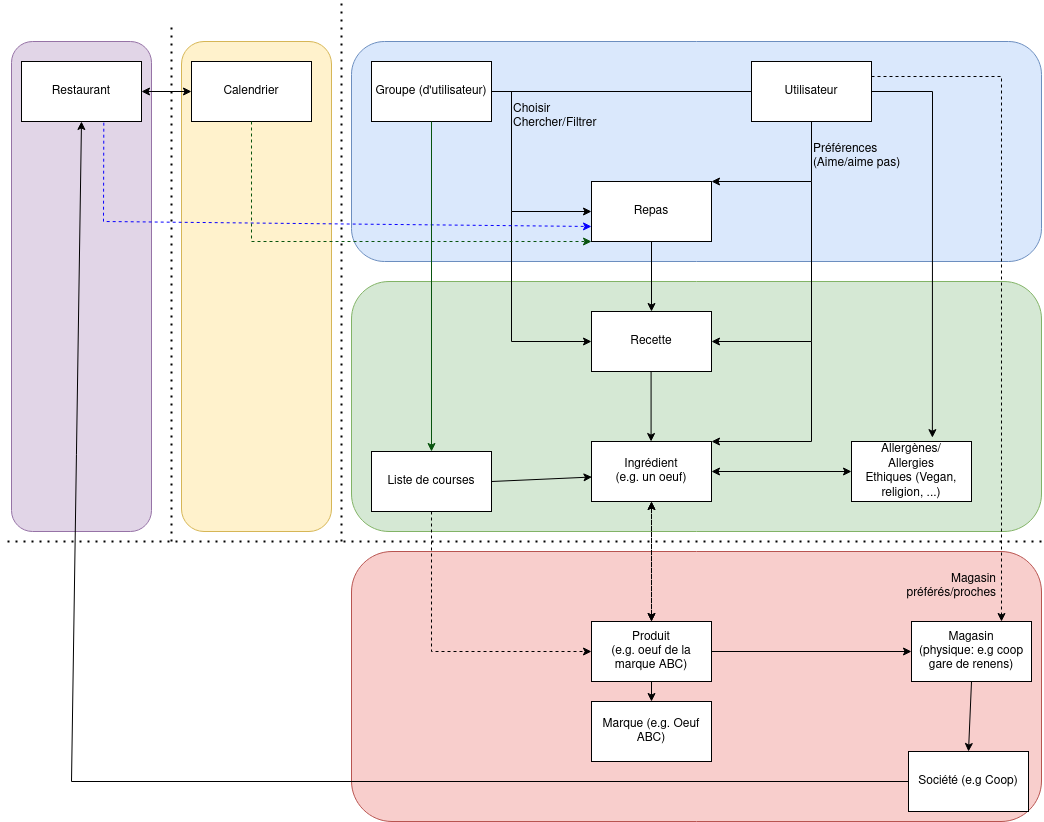

The diagram above was exported from draw.io. Its source (the exported page's mxGraphModel, read from the mxfile embedded in the PNG):
<mxGraphModel dx="2858" dy="2178" grid="1" gridSize="10" guides="1" tooltips="1" connect="1" arrows="1" fold="1" page="1" pageScale="1" pageWidth="827" pageHeight="1169" math="0" shadow="0">
  <root>
    <mxCell id="0" />
    <mxCell id="1" parent="0" />
    <mxCell id="CRGKNqj84p8VnZ42y4gL-60" value="" style="rounded=1;whiteSpace=wrap;html=1;fillColor=#e1d5e7;strokeColor=#9673a6;" vertex="1" parent="1">
      <mxGeometry x="-300" width="140" height="490" as="geometry" />
    </mxCell>
    <mxCell id="CRGKNqj84p8VnZ42y4gL-59" value="" style="rounded=1;whiteSpace=wrap;html=1;fillColor=#fff2cc;strokeColor=#d6b656;" vertex="1" parent="1">
      <mxGeometry x="-130" width="150" height="490" as="geometry" />
    </mxCell>
    <mxCell id="CRGKNqj84p8VnZ42y4gL-58" value="" style="rounded=1;whiteSpace=wrap;html=1;fillColor=#f8cecc;strokeColor=#b85450;" vertex="1" parent="1">
      <mxGeometry x="40" y="510" width="690" height="270" as="geometry" />
    </mxCell>
    <mxCell id="CRGKNqj84p8VnZ42y4gL-56" value="" style="rounded=1;whiteSpace=wrap;html=1;fillColor=#d5e8d4;strokeColor=#82b366;" vertex="1" parent="1">
      <mxGeometry x="40" y="240" width="690" height="250" as="geometry" />
    </mxCell>
    <mxCell id="CRGKNqj84p8VnZ42y4gL-55" value="" style="rounded=1;whiteSpace=wrap;html=1;fillColor=#dae8fc;strokeColor=#6c8ebf;" vertex="1" parent="1">
      <mxGeometry x="40" width="690" height="220" as="geometry" />
    </mxCell>
    <mxCell id="CRGKNqj84p8VnZ42y4gL-1" value="Ingrédient&lt;br&gt;(e.g. un oeuf)" style="rounded=0;whiteSpace=wrap;html=1;" vertex="1" parent="1">
      <mxGeometry x="280" y="400" width="120" height="60" as="geometry" />
    </mxCell>
    <mxCell id="CRGKNqj84p8VnZ42y4gL-28" value="" style="edgeStyle=orthogonalEdgeStyle;rounded=0;orthogonalLoop=1;jettySize=auto;html=1;dashed=1;startArrow=classic;startFill=1;" edge="1" parent="1" source="CRGKNqj84p8VnZ42y4gL-2" target="CRGKNqj84p8VnZ42y4gL-1">
      <mxGeometry relative="1" as="geometry" />
    </mxCell>
    <mxCell id="CRGKNqj84p8VnZ42y4gL-2" value="Produit&lt;br&gt;(e.g. oeuf de la marque ABC)" style="rounded=0;whiteSpace=wrap;html=1;" vertex="1" parent="1">
      <mxGeometry x="280" y="580" width="120" height="60" as="geometry" />
    </mxCell>
    <mxCell id="CRGKNqj84p8VnZ42y4gL-3" value="" style="endArrow=none;dashed=1;html=1;dashPattern=1 3;strokeWidth=2;rounded=0;" edge="1" parent="1">
      <mxGeometry width="50" height="50" relative="1" as="geometry">
        <mxPoint x="730" y="500" as="sourcePoint" />
        <mxPoint x="-310" y="500" as="targetPoint" />
      </mxGeometry>
    </mxCell>
    <mxCell id="CRGKNqj84p8VnZ42y4gL-4" value="&lt;div&gt;Utilisateur&lt;/div&gt;" style="rounded=0;whiteSpace=wrap;html=1;" vertex="1" parent="1">
      <mxGeometry x="440" y="20" width="120" height="60" as="geometry" />
    </mxCell>
    <mxCell id="CRGKNqj84p8VnZ42y4gL-5" value="Groupe (d'utilisateur)" style="rounded=0;whiteSpace=wrap;html=1;" vertex="1" parent="1">
      <mxGeometry x="60" y="20" width="120" height="60" as="geometry" />
    </mxCell>
    <mxCell id="CRGKNqj84p8VnZ42y4gL-6" value="Repas" style="rounded=0;whiteSpace=wrap;html=1;" vertex="1" parent="1">
      <mxGeometry x="280" y="140" width="120" height="60" as="geometry" />
    </mxCell>
    <mxCell id="CRGKNqj84p8VnZ42y4gL-7" value="Recette" style="rounded=0;whiteSpace=wrap;html=1;" vertex="1" parent="1">
      <mxGeometry x="280" y="270" width="120" height="60" as="geometry" />
    </mxCell>
    <mxCell id="CRGKNqj84p8VnZ42y4gL-9" value="" style="endArrow=none;html=1;rounded=0;entryX=0;entryY=0.5;entryDx=0;entryDy=0;exitX=1;exitY=0.5;exitDx=0;exitDy=0;" edge="1" parent="1" source="CRGKNqj84p8VnZ42y4gL-5" target="CRGKNqj84p8VnZ42y4gL-4">
      <mxGeometry width="50" height="50" relative="1" as="geometry">
        <mxPoint x="290" y="390" as="sourcePoint" />
        <mxPoint x="340" y="340" as="targetPoint" />
      </mxGeometry>
    </mxCell>
    <mxCell id="CRGKNqj84p8VnZ42y4gL-12" value="Choisir&lt;br&gt;&lt;div&gt;Chercher/Filtrer&lt;/div&gt;" style="text;html=1;strokeColor=none;fillColor=none;align=left;verticalAlign=middle;whiteSpace=wrap;rounded=0;" vertex="1" parent="1">
      <mxGeometry x="200" y="60" width="60" height="30" as="geometry" />
    </mxCell>
    <mxCell id="CRGKNqj84p8VnZ42y4gL-14" value="" style="endArrow=classic;html=1;rounded=0;entryX=0;entryY=0.5;entryDx=0;entryDy=0;" edge="1" parent="1" target="CRGKNqj84p8VnZ42y4gL-6">
      <mxGeometry width="50" height="50" relative="1" as="geometry">
        <mxPoint x="200" y="50" as="sourcePoint" />
        <mxPoint x="440" y="250" as="targetPoint" />
        <Array as="points">
          <mxPoint x="200" y="170" />
        </Array>
      </mxGeometry>
    </mxCell>
    <mxCell id="CRGKNqj84p8VnZ42y4gL-15" value="" style="endArrow=classic;html=1;rounded=0;entryX=0;entryY=0.5;entryDx=0;entryDy=0;" edge="1" parent="1" target="CRGKNqj84p8VnZ42y4gL-7">
      <mxGeometry width="50" height="50" relative="1" as="geometry">
        <mxPoint x="200" y="170" as="sourcePoint" />
        <mxPoint x="440" y="250" as="targetPoint" />
        <Array as="points">
          <mxPoint x="200" y="300" />
        </Array>
      </mxGeometry>
    </mxCell>
    <mxCell id="CRGKNqj84p8VnZ42y4gL-16" value="" style="endArrow=classic;html=1;rounded=0;exitX=0.5;exitY=1;exitDx=0;exitDy=0;entryX=1;entryY=0;entryDx=0;entryDy=0;" edge="1" parent="1" source="CRGKNqj84p8VnZ42y4gL-4" target="CRGKNqj84p8VnZ42y4gL-6">
      <mxGeometry width="50" height="50" relative="1" as="geometry">
        <mxPoint x="390" y="300" as="sourcePoint" />
        <mxPoint x="440" y="160" as="targetPoint" />
        <Array as="points">
          <mxPoint x="500" y="140" />
        </Array>
      </mxGeometry>
    </mxCell>
    <mxCell id="CRGKNqj84p8VnZ42y4gL-17" value="" style="endArrow=classic;html=1;rounded=0;entryX=1;entryY=0.5;entryDx=0;entryDy=0;" edge="1" parent="1" target="CRGKNqj84p8VnZ42y4gL-7">
      <mxGeometry width="50" height="50" relative="1" as="geometry">
        <mxPoint x="500" y="140" as="sourcePoint" />
        <mxPoint x="440" y="250" as="targetPoint" />
        <Array as="points">
          <mxPoint x="500" y="300" />
        </Array>
      </mxGeometry>
    </mxCell>
    <mxCell id="CRGKNqj84p8VnZ42y4gL-18" value="&lt;div&gt;Préférences&lt;/div&gt;(Aime/aime pas)" style="text;html=1;strokeColor=none;fillColor=none;align=left;verticalAlign=middle;whiteSpace=wrap;rounded=0;" vertex="1" parent="1">
      <mxGeometry x="500" y="100" width="90" height="30" as="geometry" />
    </mxCell>
    <mxCell id="CRGKNqj84p8VnZ42y4gL-19" value="" style="endArrow=classic;html=1;rounded=0;entryX=1;entryY=0;entryDx=0;entryDy=0;" edge="1" parent="1" target="CRGKNqj84p8VnZ42y4gL-1">
      <mxGeometry width="50" height="50" relative="1" as="geometry">
        <mxPoint x="500" y="300" as="sourcePoint" />
        <mxPoint x="510" y="260" as="targetPoint" />
        <Array as="points">
          <mxPoint x="500" y="400" />
        </Array>
      </mxGeometry>
    </mxCell>
    <mxCell id="CRGKNqj84p8VnZ42y4gL-20" value="" style="endArrow=classic;html=1;rounded=0;entryX=1;entryY=0.5;entryDx=0;entryDy=0;exitX=0;exitY=0.5;exitDx=0;exitDy=0;startArrow=classic;startFill=1;" edge="1" parent="1" source="CRGKNqj84p8VnZ42y4gL-21" target="CRGKNqj84p8VnZ42y4gL-1">
      <mxGeometry width="50" height="50" relative="1" as="geometry">
        <mxPoint x="640" y="420" as="sourcePoint" />
        <mxPoint x="510" y="260" as="targetPoint" />
      </mxGeometry>
    </mxCell>
    <mxCell id="CRGKNqj84p8VnZ42y4gL-21" value="Allergènes/&lt;br&gt;Allergies&lt;br&gt;Ethiques (Vegan, religion, ...)" style="rounded=0;whiteSpace=wrap;html=1;" vertex="1" parent="1">
      <mxGeometry x="540" y="400" width="120" height="60" as="geometry" />
    </mxCell>
    <mxCell id="CRGKNqj84p8VnZ42y4gL-22" value="" style="endArrow=classic;html=1;rounded=0;entryX=0.674;entryY=-0.064;entryDx=0;entryDy=0;entryPerimeter=0;exitX=1;exitY=0.5;exitDx=0;exitDy=0;" edge="1" parent="1" source="CRGKNqj84p8VnZ42y4gL-4" target="CRGKNqj84p8VnZ42y4gL-21">
      <mxGeometry width="50" height="50" relative="1" as="geometry">
        <mxPoint x="290" y="300" as="sourcePoint" />
        <mxPoint x="340" y="250" as="targetPoint" />
        <Array as="points">
          <mxPoint x="621" y="50" />
        </Array>
      </mxGeometry>
    </mxCell>
    <mxCell id="CRGKNqj84p8VnZ42y4gL-24" value="" style="endArrow=classic;html=1;rounded=0;entryX=0.5;entryY=0;entryDx=0;entryDy=0;exitX=0.5;exitY=1;exitDx=0;exitDy=0;dashed=1;startArrow=classic;startFill=1;" edge="1" parent="1" source="CRGKNqj84p8VnZ42y4gL-1" target="CRGKNqj84p8VnZ42y4gL-2">
      <mxGeometry width="50" height="50" relative="1" as="geometry">
        <mxPoint x="340" y="470" as="sourcePoint" />
        <mxPoint x="390" y="400" as="targetPoint" />
      </mxGeometry>
    </mxCell>
    <mxCell id="CRGKNqj84p8VnZ42y4gL-25" value="Magasin&lt;br&gt;(physique: e.g coop gare de renens)" style="rounded=0;whiteSpace=wrap;html=1;" vertex="1" parent="1">
      <mxGeometry x="600" y="580" width="120" height="60" as="geometry" />
    </mxCell>
    <mxCell id="CRGKNqj84p8VnZ42y4gL-26" value="Marque (e.g. Oeuf ABC)" style="rounded=0;whiteSpace=wrap;html=1;" vertex="1" parent="1">
      <mxGeometry x="280" y="660" width="120" height="60" as="geometry" />
    </mxCell>
    <mxCell id="CRGKNqj84p8VnZ42y4gL-27" value="" style="endArrow=classic;html=1;rounded=0;entryX=0;entryY=0.5;entryDx=0;entryDy=0;exitX=1;exitY=0.5;exitDx=0;exitDy=0;" edge="1" parent="1" source="CRGKNqj84p8VnZ42y4gL-2" target="CRGKNqj84p8VnZ42y4gL-25">
      <mxGeometry width="50" height="50" relative="1" as="geometry">
        <mxPoint x="340" y="570" as="sourcePoint" />
        <mxPoint x="390" y="520" as="targetPoint" />
      </mxGeometry>
    </mxCell>
    <mxCell id="CRGKNqj84p8VnZ42y4gL-30" value="&lt;div&gt;Liste de courses&lt;/div&gt;" style="rounded=0;whiteSpace=wrap;html=1;" vertex="1" parent="1">
      <mxGeometry x="60" y="410" width="120" height="60" as="geometry" />
    </mxCell>
    <mxCell id="CRGKNqj84p8VnZ42y4gL-32" value="" style="endArrow=classic;html=1;rounded=0;entryX=0.004;entryY=0.592;entryDx=0;entryDy=0;entryPerimeter=0;exitX=1;exitY=0.5;exitDx=0;exitDy=0;" edge="1" parent="1" source="CRGKNqj84p8VnZ42y4gL-30" target="CRGKNqj84p8VnZ42y4gL-1">
      <mxGeometry width="50" height="50" relative="1" as="geometry">
        <mxPoint x="340" y="200" as="sourcePoint" />
        <mxPoint x="390" y="150" as="targetPoint" />
      </mxGeometry>
    </mxCell>
    <mxCell id="CRGKNqj84p8VnZ42y4gL-33" value="" style="endArrow=classic;html=1;rounded=0;exitX=0.5;exitY=1;exitDx=0;exitDy=0;" edge="1" parent="1" source="CRGKNqj84p8VnZ42y4gL-6" target="CRGKNqj84p8VnZ42y4gL-7">
      <mxGeometry width="50" height="50" relative="1" as="geometry">
        <mxPoint x="-20" y="60" as="sourcePoint" />
        <mxPoint x="390" y="280" as="targetPoint" />
      </mxGeometry>
    </mxCell>
    <mxCell id="CRGKNqj84p8VnZ42y4gL-34" value="" style="endArrow=classic;html=1;rounded=0;exitX=0.5;exitY=1;exitDx=0;exitDy=0;" edge="1" parent="1">
      <mxGeometry width="50" height="50" relative="1" as="geometry">
        <mxPoint x="339.58" y="330.0000000000002" as="sourcePoint" />
        <mxPoint x="339.58" y="400.0000000000002" as="targetPoint" />
      </mxGeometry>
    </mxCell>
    <mxCell id="CRGKNqj84p8VnZ42y4gL-37" value="" style="endArrow=classic;html=1;rounded=0;entryX=0;entryY=0.5;entryDx=0;entryDy=0;exitX=0.5;exitY=1;exitDx=0;exitDy=0;dashed=1;" edge="1" parent="1" source="CRGKNqj84p8VnZ42y4gL-30" target="CRGKNqj84p8VnZ42y4gL-2">
      <mxGeometry width="50" height="50" relative="1" as="geometry">
        <mxPoint x="420" y="370" as="sourcePoint" />
        <mxPoint x="470" y="320" as="targetPoint" />
        <Array as="points">
          <mxPoint x="120" y="610" />
        </Array>
      </mxGeometry>
    </mxCell>
    <mxCell id="CRGKNqj84p8VnZ42y4gL-38" value="" style="endArrow=classic;html=1;rounded=0;entryX=0.75;entryY=0;entryDx=0;entryDy=0;dashed=1;exitX=1;exitY=0.25;exitDx=0;exitDy=0;" edge="1" parent="1" source="CRGKNqj84p8VnZ42y4gL-4" target="CRGKNqj84p8VnZ42y4gL-25">
      <mxGeometry width="50" height="50" relative="1" as="geometry">
        <mxPoint x="620" y="50" as="sourcePoint" />
        <mxPoint x="1150" y="340" as="targetPoint" />
        <Array as="points">
          <mxPoint x="690" y="35" />
        </Array>
      </mxGeometry>
    </mxCell>
    <mxCell id="CRGKNqj84p8VnZ42y4gL-41" value="&lt;div&gt;Société (e.g Coop)&lt;/div&gt;" style="rounded=0;whiteSpace=wrap;html=1;" vertex="1" parent="1">
      <mxGeometry x="597" y="710" width="120" height="60" as="geometry" />
    </mxCell>
    <mxCell id="CRGKNqj84p8VnZ42y4gL-43" value="" style="endArrow=classic;html=1;rounded=0;exitX=0.5;exitY=1;exitDx=0;exitDy=0;entryX=0.5;entryY=0;entryDx=0;entryDy=0;" edge="1" parent="1" source="CRGKNqj84p8VnZ42y4gL-2" target="CRGKNqj84p8VnZ42y4gL-26">
      <mxGeometry width="50" height="50" relative="1" as="geometry">
        <mxPoint x="530" y="580" as="sourcePoint" />
        <mxPoint x="580" y="530" as="targetPoint" />
      </mxGeometry>
    </mxCell>
    <mxCell id="CRGKNqj84p8VnZ42y4gL-44" value="" style="endArrow=classic;html=1;rounded=0;entryX=0.5;entryY=0;entryDx=0;entryDy=0;exitX=0.5;exitY=1;exitDx=0;exitDy=0;" edge="1" parent="1" source="CRGKNqj84p8VnZ42y4gL-25" target="CRGKNqj84p8VnZ42y4gL-41">
      <mxGeometry width="50" height="50" relative="1" as="geometry">
        <mxPoint x="260" y="580" as="sourcePoint" />
        <mxPoint x="310" y="530" as="targetPoint" />
      </mxGeometry>
    </mxCell>
    <mxCell id="CRGKNqj84p8VnZ42y4gL-45" value="&lt;div&gt;Magasin préférés/proches&lt;/div&gt;" style="text;html=1;strokeColor=none;fillColor=none;align=right;verticalAlign=middle;whiteSpace=wrap;rounded=0;" vertex="1" parent="1">
      <mxGeometry x="627" y="530" width="60" height="30" as="geometry" />
    </mxCell>
    <mxCell id="CRGKNqj84p8VnZ42y4gL-46" value="" style="endArrow=none;dashed=1;html=1;dashPattern=1 3;strokeWidth=2;rounded=0;" edge="1" parent="1">
      <mxGeometry width="50" height="50" relative="1" as="geometry">
        <mxPoint x="30" y="500" as="sourcePoint" />
        <mxPoint x="30" y="-40" as="targetPoint" />
      </mxGeometry>
    </mxCell>
    <mxCell id="CRGKNqj84p8VnZ42y4gL-47" value="Restaurant" style="rounded=0;whiteSpace=wrap;html=1;" vertex="1" parent="1">
      <mxGeometry x="-290" y="20" width="120" height="60" as="geometry" />
    </mxCell>
    <mxCell id="CRGKNqj84p8VnZ42y4gL-48" value="" style="endArrow=none;html=1;rounded=0;entryX=0;entryY=0.5;entryDx=0;entryDy=0;exitX=0.5;exitY=1;exitDx=0;exitDy=0;startArrow=classic;startFill=1;endFill=0;" edge="1" parent="1" source="CRGKNqj84p8VnZ42y4gL-47" target="CRGKNqj84p8VnZ42y4gL-41">
      <mxGeometry width="50" height="50" relative="1" as="geometry">
        <mxPoint x="220" y="490" as="sourcePoint" />
        <mxPoint x="270" y="440" as="targetPoint" />
        <Array as="points">
          <mxPoint x="-240" y="740" />
        </Array>
      </mxGeometry>
    </mxCell>
    <mxCell id="CRGKNqj84p8VnZ42y4gL-49" value="" style="endArrow=classic;html=1;rounded=0;entryX=0;entryY=0.75;entryDx=0;entryDy=0;exitX=0.686;exitY=1.02;exitDx=0;exitDy=0;exitPerimeter=0;strokeColor=#0800FF;dashed=1;" edge="1" parent="1" source="CRGKNqj84p8VnZ42y4gL-47" target="CRGKNqj84p8VnZ42y4gL-6">
      <mxGeometry width="50" height="50" relative="1" as="geometry">
        <mxPoint x="-310" y="185" as="sourcePoint" />
        <mxPoint x="250" y="330" as="targetPoint" />
        <Array as="points">
          <mxPoint x="-208" y="180" />
        </Array>
      </mxGeometry>
    </mxCell>
    <mxCell id="CRGKNqj84p8VnZ42y4gL-51" value="Calendrier" style="rounded=0;whiteSpace=wrap;html=1;" vertex="1" parent="1">
      <mxGeometry x="-120" y="20" width="120" height="60" as="geometry" />
    </mxCell>
    <mxCell id="CRGKNqj84p8VnZ42y4gL-52" value="" style="endArrow=none;dashed=1;html=1;dashPattern=1 3;strokeWidth=2;rounded=0;" edge="1" parent="1">
      <mxGeometry width="50" height="50" relative="1" as="geometry">
        <mxPoint x="-140" y="500" as="sourcePoint" />
        <mxPoint x="-140" y="-20" as="targetPoint" />
      </mxGeometry>
    </mxCell>
    <mxCell id="CRGKNqj84p8VnZ42y4gL-53" value="" style="endArrow=classic;startArrow=classic;html=1;rounded=0;entryX=0;entryY=0.5;entryDx=0;entryDy=0;exitX=1;exitY=0.5;exitDx=0;exitDy=0;" edge="1" parent="1" source="CRGKNqj84p8VnZ42y4gL-47" target="CRGKNqj84p8VnZ42y4gL-51">
      <mxGeometry width="50" height="50" relative="1" as="geometry">
        <mxPoint x="440" y="330" as="sourcePoint" />
        <mxPoint x="490" y="280" as="targetPoint" />
      </mxGeometry>
    </mxCell>
    <mxCell id="CRGKNqj84p8VnZ42y4gL-54" value="" style="endArrow=classic;html=1;rounded=0;exitX=0.5;exitY=1;exitDx=0;exitDy=0;entryX=0;entryY=1;entryDx=0;entryDy=0;strokeColor=#08540E;dashed=1;" edge="1" parent="1" source="CRGKNqj84p8VnZ42y4gL-51" target="CRGKNqj84p8VnZ42y4gL-6">
      <mxGeometry width="50" height="50" relative="1" as="geometry">
        <mxPoint x="210" y="330" as="sourcePoint" />
        <mxPoint x="260" y="280" as="targetPoint" />
        <Array as="points">
          <mxPoint x="-60" y="200" />
        </Array>
      </mxGeometry>
    </mxCell>
    <mxCell id="CRGKNqj84p8VnZ42y4gL-63" value="" style="endArrow=classic;html=1;rounded=0;strokeColor=#08540E;entryX=0.5;entryY=0;entryDx=0;entryDy=0;exitX=0.5;exitY=1;exitDx=0;exitDy=0;" edge="1" parent="1" source="CRGKNqj84p8VnZ42y4gL-5" target="CRGKNqj84p8VnZ42y4gL-30">
      <mxGeometry width="50" height="50" relative="1" as="geometry">
        <mxPoint x="440" y="430" as="sourcePoint" />
        <mxPoint x="490" y="380" as="targetPoint" />
      </mxGeometry>
    </mxCell>
  </root>
</mxGraphModel>